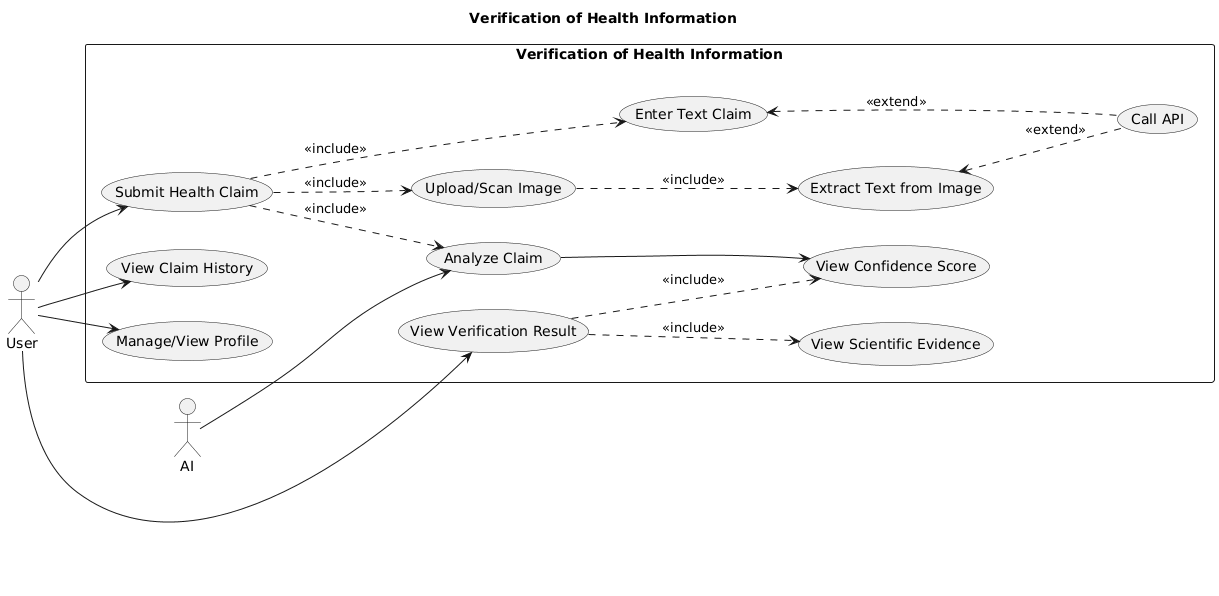

The diagram above was rendered by PlantUML. Its source (embedded in the PNG):
@startuml
title Verification of Health Information

left to right direction
skinparam packageStyle rectangle

actor User
actor AI

rectangle "Verification of Health Information" {

  (Submit Health Claim) as SHC
  (Enter Text Claim) as ETC
  (Upload/Scan Image) as USI
  (Extract Text from Image) as ETI
  (Analyze Claim) as AC
  (Call API) as API
  (View Verification Result) as VVR
  (View Confidence Score) as VCS
  (View Scientific Evidence) as VSE
  (View Claim History) as VCH
  (Manage/View Profile) as MVP

  ' User interactions
  User --> SHC
  User --> VVR
  User --> VCH
  User --> MVP

  ' AI interaction
  AI --> AC

  ' Include relationships
  SHC ..> ETC : <<include>>
  SHC ..> USI : <<include>>
  SHC ..> AC  : <<include>>

  USI ..> ETI : <<include>>

  VVR ..> VCS : <<include>>
  VVR ..> VSE : <<include>>

  ' Extend relationships
  ETC <.. API : <<extend>>
  ETI <.. API : <<extend>>

  ' Internal flow
  AC --> VCS
}
@enduml